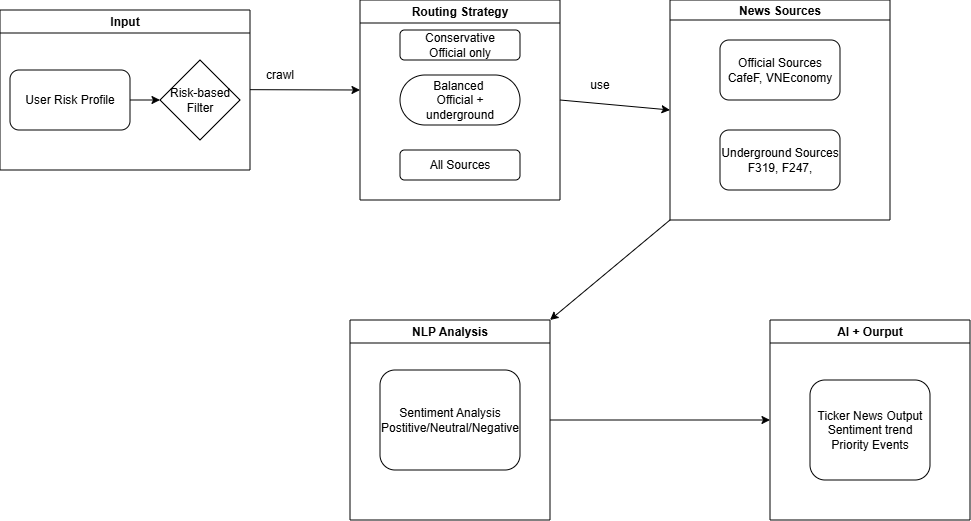

The diagram above was exported from draw.io. Its source (the exported page's mxGraphModel, read from the mxfile embedded in the PNG):
<mxGraphModel dx="1135" dy="358" grid="1" gridSize="10" guides="1" tooltips="1" connect="1" arrows="1" fold="1" page="1" pageScale="1" pageWidth="850" pageHeight="1100" math="0" shadow="0">
  <root>
    <mxCell id="0" />
    <mxCell id="1" parent="0" />
    <mxCell id="CXEEDWeAZttbjGmWBMaf-28" edge="1" parent="1" style="endArrow=classic;html=1;rounded=0;" value="">
      <mxGeometry height="50" relative="1" width="50" as="geometry">
        <mxPoint x="200" y="219.66000000000003" as="sourcePoint" />
        <mxPoint x="310" y="220" as="targetPoint" />
      </mxGeometry>
    </mxCell>
    <mxCell id="CXEEDWeAZttbjGmWBMaf-62" parent="1" style="swimlane;whiteSpace=wrap;html=1;" value="NLP Analysis" vertex="1">
      <mxGeometry height="200" width="200" x="300" y="450" as="geometry" />
    </mxCell>
    <mxCell id="CXEEDWeAZttbjGmWBMaf-63" parent="CXEEDWeAZttbjGmWBMaf-62" style="rounded=1;whiteSpace=wrap;html=1;" value="Sentiment Analysis&lt;div&gt;Postitive/Neutral/Negative&lt;/div&gt;" vertex="1">
      <mxGeometry height="100" width="140" x="30" y="50" as="geometry" />
    </mxCell>
    <mxCell id="CXEEDWeAZttbjGmWBMaf-80" parent="1" style="swimlane;whiteSpace=wrap;html=1;" value="AI + Ourput" vertex="1">
      <mxGeometry height="200" width="200" x="720" y="450" as="geometry" />
    </mxCell>
    <mxCell id="CXEEDWeAZttbjGmWBMaf-81" parent="CXEEDWeAZttbjGmWBMaf-80" style="rounded=1;whiteSpace=wrap;html=1;" value="Ticker News Output&lt;div&gt;Sentiment trend&lt;/div&gt;&lt;div&gt;Priority Events&lt;/div&gt;" vertex="1">
      <mxGeometry height="100" width="120" x="40" y="60" as="geometry" />
    </mxCell>
    <mxCell id="CXEEDWeAZttbjGmWBMaf-85" parent="1" style="swimlane;whiteSpace=wrap;html=1;" value="Input" vertex="1">
      <mxGeometry height="160" width="250" x="-50" y="140" as="geometry" />
    </mxCell>
    <mxCell id="CXEEDWeAZttbjGmWBMaf-86" parent="CXEEDWeAZttbjGmWBMaf-85" style="rounded=1;whiteSpace=wrap;html=1;" value="User Risk Profile" vertex="1">
      <mxGeometry height="60" width="120" x="10" y="60" as="geometry" />
    </mxCell>
    <mxCell id="CXEEDWeAZttbjGmWBMaf-114" parent="CXEEDWeAZttbjGmWBMaf-85" style="rhombus;whiteSpace=wrap;html=1;" value="Risk-based Filter" vertex="1">
      <mxGeometry height="80" width="80" x="160" y="50" as="geometry" />
    </mxCell>
    <mxCell id="CXEEDWeAZttbjGmWBMaf-116" edge="1" parent="CXEEDWeAZttbjGmWBMaf-85" style="endArrow=classic;html=1;rounded=0;entryX=0;entryY=0.5;entryDx=0;entryDy=0;" target="CXEEDWeAZttbjGmWBMaf-114" value="">
      <mxGeometry height="50" relative="1" width="50" as="geometry">
        <mxPoint x="130" y="90" as="sourcePoint" />
        <mxPoint x="180" y="40" as="targetPoint" />
      </mxGeometry>
    </mxCell>
    <mxCell id="CXEEDWeAZttbjGmWBMaf-87" parent="1" style="swimlane;whiteSpace=wrap;html=1;" value="Routing Strategy" vertex="1">
      <mxGeometry height="200" width="200" x="310" y="130" as="geometry" />
    </mxCell>
    <mxCell id="CXEEDWeAZttbjGmWBMaf-91" parent="CXEEDWeAZttbjGmWBMaf-87" style="rounded=1;whiteSpace=wrap;html=1;" value="Conservative&lt;div&gt;Official only&lt;/div&gt;" vertex="1">
      <mxGeometry height="30" width="120" x="40" y="30" as="geometry" />
    </mxCell>
    <mxCell id="CXEEDWeAZttbjGmWBMaf-96" parent="CXEEDWeAZttbjGmWBMaf-87" style="rounded=1;whiteSpace=wrap;html=1;arcSize=50;" value="Balanced&amp;nbsp;&lt;div&gt;Official + underground&lt;/div&gt;" vertex="1">
      <mxGeometry height="50" width="120" x="40" y="75" as="geometry" />
    </mxCell>
    <mxCell id="CXEEDWeAZttbjGmWBMaf-95" parent="CXEEDWeAZttbjGmWBMaf-87" style="rounded=1;whiteSpace=wrap;html=1;" value="All Sources" vertex="1">
      <mxGeometry height="30" width="120" x="40" y="150" as="geometry" />
    </mxCell>
    <mxCell id="CXEEDWeAZttbjGmWBMaf-90" parent="1" style="text;html=1;whiteSpace=wrap;strokeColor=none;fillColor=none;align=center;verticalAlign=middle;rounded=0;" value="crawl" vertex="1">
      <mxGeometry height="30" width="60" x="200" y="190" as="geometry" />
    </mxCell>
    <mxCell id="CXEEDWeAZttbjGmWBMaf-97" parent="1" style="swimlane;startSize=20;horizontal=1;containerType=tree;newEdgeStyle={&quot;edgeStyle&quot;:&quot;elbowEdgeStyle&quot;,&quot;startArrow&quot;:&quot;none&quot;,&quot;endArrow&quot;:&quot;none&quot;};" value="News Sources" vertex="1">
      <mxGeometry height="220" width="220" x="620" y="130" as="geometry" />
    </mxCell>
    <mxCell id="CXEEDWeAZttbjGmWBMaf-104" parent="CXEEDWeAZttbjGmWBMaf-97" style="rounded=1;whiteSpace=wrap;html=1;" value="Official Sources&lt;div&gt;CafeF, VNEconomy&lt;/div&gt;" vertex="1">
      <mxGeometry height="60" width="120" x="50" y="40" as="geometry" />
    </mxCell>
    <mxCell id="CXEEDWeAZttbjGmWBMaf-118" parent="CXEEDWeAZttbjGmWBMaf-97" style="rounded=1;whiteSpace=wrap;html=1;" value="Underground Sources&lt;div&gt;F319, F247,&lt;/div&gt;" vertex="1">
      <mxGeometry height="60" width="120" x="50" y="130" as="geometry" />
    </mxCell>
    <mxCell id="CXEEDWeAZttbjGmWBMaf-110" edge="1" parent="1" style="endArrow=classic;html=1;rounded=0;entryX=0;entryY=0.5;entryDx=0;entryDy=0;" target="CXEEDWeAZttbjGmWBMaf-97" value="">
      <mxGeometry height="50" relative="1" width="50" as="geometry">
        <mxPoint x="510" y="230" as="sourcePoint" />
        <mxPoint x="560" y="180" as="targetPoint" />
      </mxGeometry>
    </mxCell>
    <mxCell id="CXEEDWeAZttbjGmWBMaf-112" edge="1" parent="1" style="endArrow=classic;html=1;rounded=0;entryX=0;entryY=0.5;entryDx=0;entryDy=0;" target="CXEEDWeAZttbjGmWBMaf-80" value="">
      <mxGeometry height="50" relative="1" width="50" as="geometry">
        <mxPoint x="500" y="550" as="sourcePoint" />
        <mxPoint x="550" y="500" as="targetPoint" />
      </mxGeometry>
    </mxCell>
    <mxCell id="CXEEDWeAZttbjGmWBMaf-113" edge="1" parent="1" source="CXEEDWeAZttbjGmWBMaf-97" style="endArrow=classic;html=1;rounded=0;exitX=0;exitY=1;exitDx=0;exitDy=0;entryX=1;entryY=0;entryDx=0;entryDy=0;" target="CXEEDWeAZttbjGmWBMaf-62" value="">
      <mxGeometry height="50" relative="1" width="50" as="geometry">
        <mxPoint x="520" y="410" as="sourcePoint" />
        <mxPoint x="570" y="360" as="targetPoint" />
      </mxGeometry>
    </mxCell>
    <mxCell id="CXEEDWeAZttbjGmWBMaf-117" parent="1" style="text;html=1;whiteSpace=wrap;strokeColor=none;fillColor=none;align=center;verticalAlign=middle;rounded=0;" value="use" vertex="1">
      <mxGeometry height="30" width="60" x="520" y="200" as="geometry" />
    </mxCell>
  </root>
</mxGraphModel>